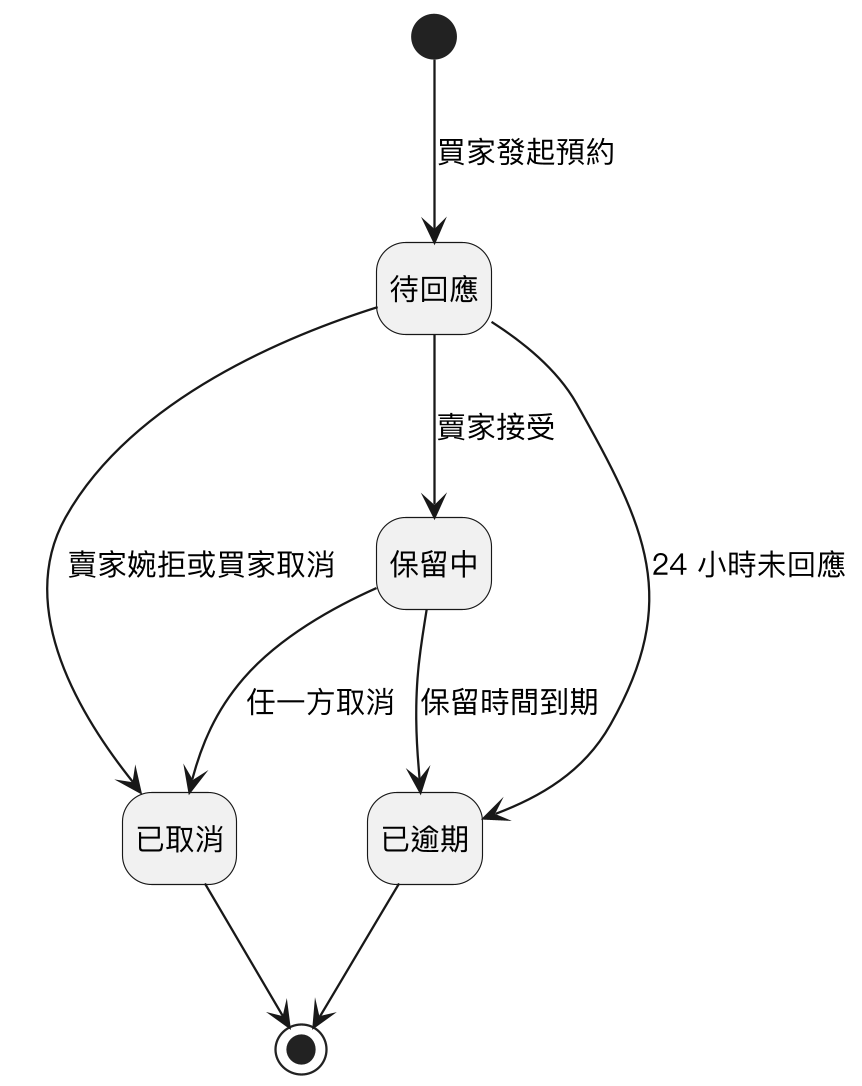

The diagram above was rendered by PlantUML. Its source (embedded in the PNG):
@startuml
skinparam monochrome true
skinparam shadowing false
skinparam dpi 220
skinparam defaultFontName "PingFang TC"
skinparam defaultFontSize 13
hide empty description

[*] --> 待回應 : 買家發起預約
待回應 --> 保留中 : 賣家接受
待回應 --> 已取消 : 賣家婉拒或買家取消
待回應 --> 已逾期 : 24 小時未回應
保留中 --> 已取消 : 任一方取消
保留中 --> 已逾期 : 保留時間到期
已取消 --> [*]
已逾期 --> [*]
@enduml